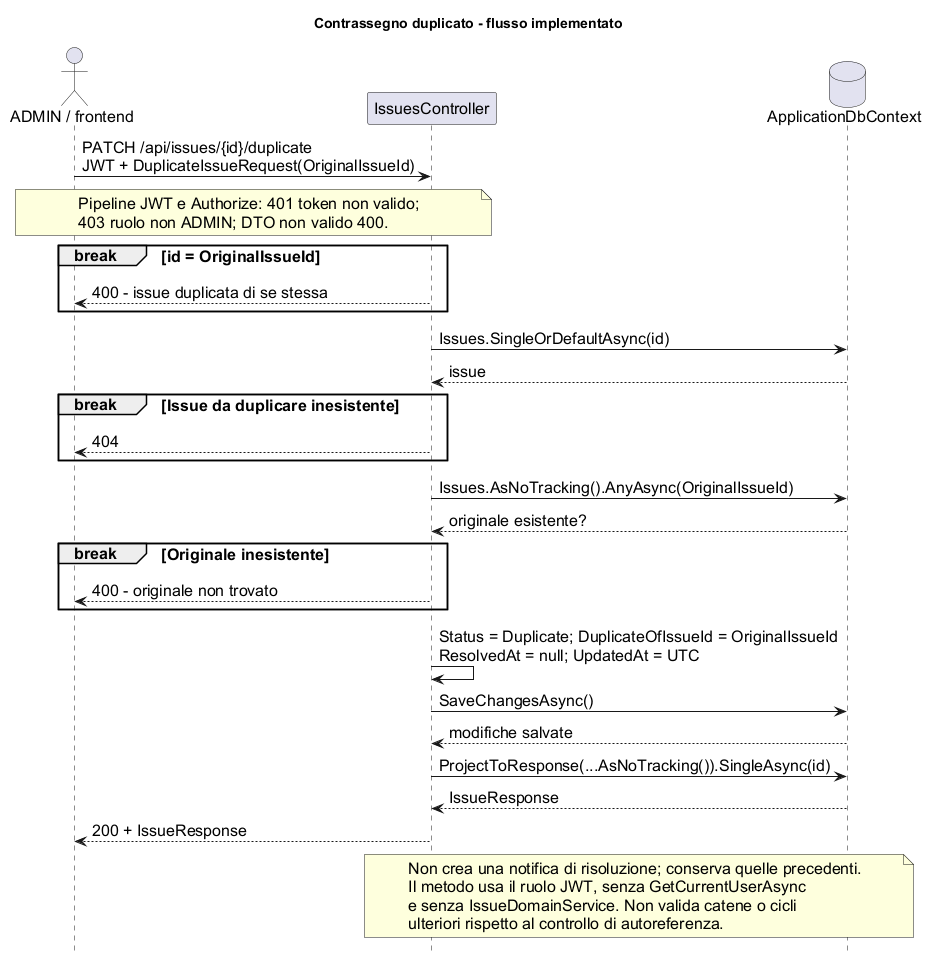

The diagram above was rendered by PlantUML. Its source (embedded in the PNG):
@startuml
title Contrassegno duplicato - flusso implementato
hide footbox
skinparam backgroundColor white
skinparam defaultFontName Arial
skinparam defaultFontSize 16
actor "ADMIN / frontend" as User
participant IssuesController as Api
database ApplicationDbContext as Db
User -> Api : PATCH /api/issues/{id}/duplicate\nJWT + DuplicateIssueRequest(OriginalIssueId)
note over User, Api
  Pipeline JWT e Authorize: 401 token non valido;
  403 ruolo non ADMIN; DTO non valido 400.
end note
break id = OriginalIssueId
  Api --> User : 400 - issue duplicata di se stessa
end
Api -> Db : Issues.SingleOrDefaultAsync(id)
Db --> Api : issue
break Issue da duplicare inesistente
  Api --> User : 404
end
Api -> Db : Issues.AsNoTracking().AnyAsync(OriginalIssueId)
Db --> Api : originale esistente?
break Originale inesistente
  Api --> User : 400 - originale non trovato
end
Api -> Api : Status = Duplicate; DuplicateOfIssueId = OriginalIssueId\nResolvedAt = null; UpdatedAt = UTC
Api -> Db : SaveChangesAsync()
Db --> Api : modifiche salvate
Api -> Db : ProjectToResponse(...AsNoTracking()).SingleAsync(id)
Db --> Api : IssueResponse
Api --> User : 200 + IssueResponse
note over Api, Db
  Non crea una notifica di risoluzione; conserva quelle precedenti.
  Il metodo usa il ruolo JWT, senza GetCurrentUserAsync
  e senza IssueDomainService. Non valida catene o cicli
  ulteriori rispetto al controllo di autoreferenza.
end note
@enduml